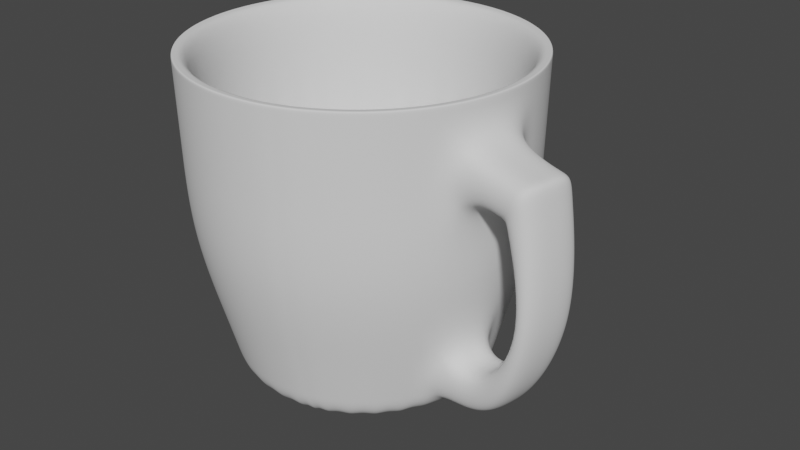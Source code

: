 # Source: mug.blend  (saved by Blender 2.93.21; exported with 4.5.12 LTS)
import bpy
from mathutils import Matrix  # noqa: F401  (used for matrix-valued properties, if any)

bpy.ops.wm.read_factory_settings(use_empty=True)
scene = bpy.context.scene
scene.name = 'Scene'

# ---- collections
col_collection = bpy.data.collections.new('Collection'); scene.collection.children.link(col_collection)

# ---- world
world_world = bpy.data.worlds.new('World'); scene.world = world_world
world_world.use_nodes = True; world_world.node_tree.nodes.clear()
_N = world_world.node_tree.nodes; _L = world_world.node_tree.links
n0 = _N.new('ShaderNodeOutputWorld'); n0.name = 'World Output'; n0.location = (300, 300)
n1 = _N.new('ShaderNodeBackground'); n1.name = 'Background'; n1.location = (10, 300)
n1.inputs[0].default_value = (0.05088, 0.05088, 0.05088, 1.0)
_L.new(n1.outputs[0], n0.inputs[0])
n0.is_active_output = True
world_world.color = (0.05088, 0.05088, 0.05088)
world_world.use_sun_shadow = False
world_world.sun_shadow_jitter_overblur = 0.0

# ---- meshes
me_cylinder = bpy.data.meshes.new('Cylinder')
me_cylinder.from_pydata([(-8.669e-09, 0.7091, -1.0), (0.0, 1.0, 1.0), (0.1383, 0.6955, -1.0), (0.1951, 0.9808, 1.0), (0.2714, 0.6552, -1.0), (0.3827, 0.9239, 1.0), (0.394, 0.5896, -1.0), (0.5556, 0.8315, 1.0), (0.5014, 0.5014, -1.0), (0.7071, 0.7071, 1.0), (0.5896, 0.394, -1.0), (0.8315, 0.5556, 1.0), (0.6552, 0.2714, -1.0), (0.9239, 0.3827, 1.0), (0.6955, 0.1383, -1.0), (0.9808, 0.1951, 1.0), (0.7091, -2.984e-08, -1.0), (1.0, -4.371e-08, 1.0), (0.6955, -0.1383, -1.0), (0.9808, -0.1951, 1.0), (0.6552, -0.2714, -1.0), (0.9239, -0.3827, 1.0), (0.5896, -0.394, -1.0), (0.8315, -0.5556, 1.0), (0.5014, -0.5014, -1.0), (0.7071, -0.7071, 1.0), (0.394, -0.5896, -1.0), (0.5556, -0.8315, 1.0), (0.2714, -0.6552, -1.0), (0.3827, -0.9239, 1.0), (0.1383, -0.6955, -1.0), (0.1951, -0.9808, 1.0), (-7.066e-08, -0.7091, -1.0), (-8.742e-08, -1.0, 1.0), (-0.1383, -0.6955, -1.0), (-0.1951, -0.9808, 1.0), (-0.2714, -0.6552, -1.0), (-0.3827, -0.9239, 1.0), (-0.394, -0.5896, -1.0), (-0.5556, -0.8315, 1.0), (-0.5014, -0.5014, -1.0), (-0.7071, -0.7071, 1.0), (-0.5896, -0.394, -1.0), (-0.8315, -0.5556, 1.0), (-0.6552, -0.2714, -1.0), (-0.9239, -0.3827, 1.0), (-0.6955, -0.1383, -1.0), (-0.9808, -0.1951, 1.0), (-0.7091, 9.617e-09, -1.0), (-1.0, 1.192e-08, 1.0), (-0.6955, 0.1383, -1.0), (-0.9808, 0.1951, 1.0), (-0.6552, 0.2714, -1.0), (-0.9239, 0.3827, 1.0), (-0.5896, 0.394, -1.0), (-0.8315, 0.5556, 1.0), (-0.5014, 0.5014, -1.0), (-0.7071, 0.7071, 1.0), (-0.394, 0.5896, -1.0), (-0.5556, 0.8315, 1.0), (-0.2714, 0.6552, -1.0), (-0.3827, 0.9239, 1.0), (-0.1383, 0.6955, -1.0), (-0.1951, 0.9808, 1.0), (-9.162e-09, 0.9754, -1.361e-07), (0.1903, 0.9567, -1.361e-07), (0.3733, 0.9012, -1.361e-07), (0.5419, 0.811, -1.361e-07), (0.6897, 0.6897, -1.361e-07), (0.811, 0.5419, -1.361e-07), (0.9012, 0.3733, -1.361e-07), (0.9567, 0.1903, -1.361e-07), (0.9754, -4.197e-08, -1.361e-07), (0.9567, -0.1903, -1.361e-07), (0.9012, -0.3733, -1.361e-07), (0.811, -0.5419, -1.361e-07), (0.6897, -0.6897, -1.361e-07), (0.5419, -0.811, -1.361e-07), (0.3733, -0.9012, -1.361e-07), (0.1903, -0.9567, -1.361e-07), (-9.443e-08, -0.9754, -1.361e-07), (-0.1903, -0.9567, -1.361e-07), (-0.3733, -0.9012, -1.361e-07), (-0.5419, -0.811, -1.361e-07), (-0.6897, -0.6897, -1.361e-07), (-0.811, -0.5419, -1.361e-07), (-0.9012, -0.3733, -1.361e-07), (-0.9567, -0.1903, -1.361e-07), (-0.9754, 1.229e-08, -1.361e-07), (-0.9567, 0.1903, -1.361e-07), (-0.9012, 0.3733, -1.361e-07), (-0.811, 0.5419, -1.361e-07), (-0.6897, 0.6897, -1.361e-07), (-0.5419, 0.811, -1.361e-07), (-0.3733, 0.9012, -1.361e-07), (-0.1903, 0.9567, -1.361e-07), (-4.581e-09, 0.9877, 0.5), (0.1927, 0.9687, 0.5), (0.378, 0.9125, 0.5), (0.5487, 0.8212, 0.5), (0.6984, 0.6984, 0.5), (0.8212, 0.5487, 0.5), (0.9125, 0.378, 0.5), (0.9687, 0.1927, 0.5), (0.9877, -4.284e-08, 0.5), (0.9687, -0.1927, 0.5), (0.9125, -0.378, 0.5), (0.8212, -0.5487, 0.5), (0.6984, -0.6984, 0.5), (0.5487, -0.8212, 0.5), (0.378, -0.9125, 0.5), (0.1927, -0.9687, 0.5), (-9.093e-08, -0.9877, 0.5), (-0.1927, -0.9687, 0.5), (-0.378, -0.9125, 0.5), (-0.5487, -0.8212, 0.5), (-0.6984, -0.6984, 0.5), (-0.8212, -0.5487, 0.5), (-0.9125, -0.378, 0.5), (-0.9687, -0.1927, 0.5), (-0.9877, 1.211e-08, 0.5), (-0.9687, 0.1927, 0.5), (-0.9125, 0.378, 0.5), (-0.8212, 0.5487, 0.5), (-0.6984, 0.6984, 0.5), (-0.5487, 0.8212, 0.5), (-0.378, 0.9125, 0.5), (-0.1927, 0.9687, 0.5), (0.1643, 0.8261, -0.5), (0.3223, 0.7782, -0.5), (0.4679, 0.7003, -0.5), (0.5956, 0.5956, -0.5), (0.7003, 0.4679, -0.5), (0.7782, 0.3223, -0.5), (0.8261, 0.1643, -0.5), (0.8423, -3.59e-08, -0.5), (0.8261, -0.1643, -0.5), (0.7782, -0.3223, -0.5), (0.7003, -0.4679, -0.5), (0.5956, -0.5956, -0.5), (0.4679, -0.7003, -0.5), (0.3223, -0.7782, -0.5), (0.1643, -0.8261, -0.5), (-8.255e-08, -0.8423, -0.5), (-0.1643, -0.8261, -0.5), (-0.3223, -0.7782, -0.5), (-0.4679, -0.7003, -0.5), (-0.5956, -0.5956, -0.5), (-0.7003, -0.4679, -0.5), (-0.7782, -0.3223, -0.5), (-0.8261, -0.1643, -0.5), (-0.8423, 1.096e-08, -0.5), (-0.8261, 0.1643, -0.5), (-0.7782, 0.3223, -0.5), (-0.7003, 0.4679, -0.5), (-0.5956, 0.5956, -0.5), (-0.4679, 0.7003, -0.5), (-0.3223, 0.7782, -0.5), (-0.1643, 0.8261, -0.5), (-8.915e-09, 0.8423, -0.5), (0.1951, 0.9808, 0.9865), (-6.425e-10, 1.0, 0.9865), (0.3827, 0.9239, 0.9865), (0.5556, 0.8315, 0.9865), (0.7071, 0.7071, 0.9865), (0.8315, 0.5556, 0.9865), (0.9239, 0.3827, 0.9865), (0.9808, 0.1951, 0.9865), (1.0, -4.371e-08, 0.9865), (0.9808, -0.1951, 0.9865), (0.9239, -0.3827, 0.9865), (0.8315, -0.5556, 0.9865), (0.7071, -0.7071, 0.9865), (0.5556, -0.8315, 0.9865), (0.3827, -0.9239, 0.9865), (0.1951, -0.9808, 0.9865), (-8.807e-08, -1.0, 0.9865), (-0.1951, -0.9808, 0.9865), (-0.3827, -0.9239, 0.9865), (-0.5556, -0.8315, 0.9865), (-0.7071, -0.7071, 0.9865), (-0.8315, -0.5556, 0.9865), (-0.9239, -0.3827, 0.9865), (-0.9808, -0.1951, 0.9865), (-1.0, 1.192e-08, 0.9865), (-0.9808, 0.1951, 0.9865), (-0.9239, 0.3827, 0.9865), (-0.8315, 0.5556, 0.9865), (-0.7071, 0.7071, 0.9865), (-0.5556, 0.8315, 0.9865), (-0.3827, 0.9239, 0.9865), (-0.1951, 0.9808, 0.9865), (0.1665, 0.8372, 0.9865), (-4.911e-09, 0.8536, 0.9865), (0.3267, 0.7886, 0.9865), (0.4742, 0.7097, 0.9865), (0.6036, 0.6036, 0.9865), (0.7097, 0.4742, 0.9865), (0.7886, 0.3267, 0.9865), (0.8372, 0.1665, 0.9865), (0.8536, -3.731e-08, 0.9865), (0.8372, -0.1665, 0.9865), (0.7886, -0.3267, 0.9865), (0.7097, -0.4742, 0.9865), (0.6036, -0.6036, 0.9865), (0.4742, -0.7097, 0.9865), (0.3267, -0.7886, 0.9865), (0.1665, -0.8372, 0.9865), (-7.954e-08, -0.8536, 0.9865), (-0.1665, -0.8372, 0.9865), (-0.3267, -0.7886, 0.9865), (-0.4742, -0.7097, 0.9865), (-0.6036, -0.6036, 0.9865), (-0.7097, -0.4742, 0.9865), (-0.7886, -0.3267, 0.9865), (-0.8372, -0.1665, 0.9865), (-0.8536, 1.018e-08, 0.9865), (-0.8372, 0.1665, 0.9865), (-0.7886, 0.3267, 0.9865), (-0.7097, 0.4742, 0.9865), (-0.6036, 0.6036, 0.9865), (-0.4742, 0.7097, 0.9865), (-0.3267, 0.7886, 0.9865), (-0.1665, 0.8372, 0.9865), (0.1665, 0.8372, -0.4334), (-9.563e-09, 0.8536, -0.4334), (0.3267, 0.7886, -0.4334), (0.4742, 0.7097, -0.4334), (0.6036, 0.6036, -0.4334), (0.7097, 0.4742, -0.4334), (0.7886, 0.3267, -0.4334), (0.8372, 0.1665, -0.4334), (0.8536, -3.731e-08, -0.4334), (0.8372, -0.1665, -0.4334), (0.7886, -0.3267, -0.4334), (0.7097, -0.4742, -0.4334), (0.6036, -0.6036, -0.4334), (0.4742, -0.7097, -0.4334), (0.3267, -0.7886, -0.4334), (0.1665, -0.8372, -0.4334), (-8.419e-08, -0.8536, -0.4334), (-0.1665, -0.8372, -0.4334), (-0.3267, -0.7886, -0.4334), (-0.4742, -0.7097, -0.4334), (-0.6036, -0.6036, -0.4334), (-0.7097, -0.4742, -0.4334), (-0.7886, -0.3267, -0.4334), (-0.8372, -0.1665, -0.4334), (-0.8536, 1.018e-08, -0.4334), (-0.8372, 0.1665, -0.4334), (-0.7886, 0.3267, -0.4334), (-0.7097, 0.4742, -0.4334), (-0.6036, 0.6036, -0.4334), (-0.4742, 0.7097, -0.4334), (-0.3267, 0.7886, -0.4334), (-0.1665, 0.8372, -0.4334), (0.2049, -0.6753, -1.0), (0.2889, -0.9523, 1.0), (0.2818, -0.9289, -1.361e-07), (0.2853, -0.9406, 0.5), (0.2433, -0.8021, -0.5), (0.2889, -0.9523, 0.9865), (0.2466, -0.8129, 0.9865), (0.2466, -0.8129, -0.4334), (-2.29e-09, 0.9939, 0.75), (0.1939, 0.9748, 0.75), (0.3803, 0.9182, 0.75), (0.5522, 0.8264, 0.75), (0.7028, 0.7028, 0.75), (0.8264, 0.5522, 0.75), (0.9182, 0.3803, 0.75), (0.9748, 0.1939, 0.75), (0.9939, -4.328e-08, 0.75), (0.9748, -0.1939, 0.75), (0.9182, -0.3803, 0.75), (0.8264, -0.5522, 0.75), (0.7028, -0.7028, 0.75), (0.5522, -0.8264, 0.75), (0.3803, -0.9182, 0.75), (0.1939, -0.9748, 0.75), (-8.918e-08, -0.9939, 0.75), (-0.1939, -0.9748, 0.75), (-0.3803, -0.9182, 0.75), (-0.5522, -0.8264, 0.75), (-0.7028, -0.7028, 0.75), (-0.8264, -0.5522, 0.75), (-0.9182, -0.3803, 0.75), (-0.9748, -0.1939, 0.75), (-0.9939, 1.202e-08, 0.75), (-0.9748, 0.1939, 0.75), (-0.9182, 0.3803, 0.75), (-0.8264, 0.5522, 0.75), (-0.7028, 0.7028, 0.75), (-0.5522, 0.8264, 0.75), (-0.3803, 0.9182, 0.75), (-0.1939, 0.9748, 0.75), (0.2871, -0.9465, 0.75), (0.1523, 0.7656, -0.7316), (0.2987, 0.7212, -0.7316), (0.4337, 0.6491, -0.7316), (0.552, 0.552, -0.7316), (0.6491, 0.4337, -0.7316), (0.7212, 0.2987, -0.7316), (0.7656, 0.1523, -0.7316), (0.7806, -3.309e-08, -0.7316), (0.7656, -0.1523, -0.7316), (0.7212, -0.2987, -0.7316), (0.6491, -0.4337, -0.7316), (0.552, -0.552, -0.7316), (0.4337, -0.6491, -0.7316), (0.2987, -0.7212, -0.7316), (0.1523, -0.7656, -0.7316), (-7.704e-08, -0.7806, -0.7316), (-0.1523, -0.7656, -0.7316), (-0.2987, -0.7212, -0.7316), (-0.4337, -0.6491, -0.7316), (-0.552, -0.552, -0.7316), (-0.6491, -0.4337, -0.7316), (-0.7212, -0.2987, -0.7316), (-0.7656, -0.1523, -0.7316), (-0.7806, 1.034e-08, -0.7316), (-0.7656, 0.1523, -0.7316), (-0.7212, 0.2987, -0.7316), (-0.6491, 0.4337, -0.7316), (-0.552, 0.552, -0.7316), (-0.4337, 0.6491, -0.7316), (-0.2987, 0.7212, -0.7316), (-0.1523, 0.7656, -0.7316), (-8.801e-09, 0.7806, -0.7316), (0.2255, -0.7434, -0.7316), (1.402, -0.08117, 0.6903), (1.268, -0.05337, 0.4617), (1.383, -0.2751, 0.6903), (1.249, -0.2461, 0.4617), (1.326, -0.4615, 0.6903), (1.193, -0.4313, 0.4617), (1.122, -0.05337, -0.5383), (1.106, -0.2177, -0.5383), (1.058, -0.3757, -0.5383), (1.189, -0.08117, -0.7912), (1.174, -0.2335, -0.7912), (1.129, -0.3799, -0.7912), (1.249, -0.2461, 0.4617), (1.268, -0.05337, 0.4617), (1.193, -0.4313, 0.4617), (1.326, -0.4615, 0.6903), (1.383, -0.2751, 0.6903), (1.402, -0.08117, 0.6903), (1.41, -0.06892, -0.09444), (1.392, -0.2476, -0.09444), (1.34, -0.4194, -0.09444), (1.443, -0.4368, -0.1035), (1.493, -0.2701, -0.1035), (1.511, -0.09672, -0.1035)], [], [(264, 1, 3, 265), (265, 3, 5, 266), (266, 5, 7, 267), (267, 7, 9, 268), (268, 9, 11, 269), (269, 11, 13, 270), (270, 13, 15, 271), (271, 15, 17, 272), (272, 17, 19, 273), (273, 19, 21, 274), (274, 21, 23, 275), (275, 23, 25, 276), (276, 25, 27, 277), (277, 27, 29, 278), (296, 257, 31, 279), (279, 31, 33, 280), (280, 33, 35, 281), (281, 35, 37, 282), (282, 37, 39, 283), (283, 39, 41, 284), (284, 41, 43, 285), (285, 43, 45, 286), (286, 45, 47, 287), (287, 47, 49, 288), (288, 49, 51, 289), (289, 51, 53, 290), (290, 53, 55, 291), (291, 55, 57, 292), (292, 57, 59, 293), (293, 59, 61, 294), (57, 55, 187, 188), (294, 61, 63, 295), (295, 63, 1, 264), (0, 2, 4, 6, 8, 10, 12, 14, 16, 18, 20, 22, 24, 26, 28, 256, 30, 32, 34, 36, 38, 40, 42, 44, 46, 48, 50, 52, 54, 56, 58, 60, 62), (158, 95, 64, 159), (157, 94, 95, 158), (156, 93, 94, 157), (155, 92, 93, 156), (154, 91, 92, 155), (153, 90, 91, 154), (152, 89, 90, 153), (151, 88, 89, 152), (150, 87, 88, 151), (149, 86, 87, 150), (148, 85, 86, 149), (147, 84, 85, 148), (146, 83, 84, 147), (145, 82, 83, 146), (144, 81, 82, 145), (143, 80, 81, 144), (142, 79, 80, 143), (260, 258, 79, 142), (140, 77, 78, 141), (139, 76, 77, 140), (138, 75, 76, 139), (137, 74, 75, 138), (136, 73, 74, 137), (135, 72, 73, 136), (134, 71, 72, 135), (133, 70, 71, 134), (132, 69, 70, 133), (131, 68, 69, 132), (130, 67, 68, 131), (129, 66, 67, 130), (128, 65, 66, 129), (159, 64, 65, 128), (95, 127, 96, 64), (94, 126, 127, 95), (93, 125, 126, 94), (92, 124, 125, 93), (91, 123, 124, 92), (90, 122, 123, 91), (89, 121, 122, 90), (88, 120, 121, 89), (87, 119, 120, 88), (86, 118, 119, 87), (85, 117, 118, 86), (84, 116, 117, 85), (83, 115, 116, 84), (82, 114, 115, 83), (81, 113, 114, 82), (80, 112, 113, 81), (79, 111, 112, 80), (258, 259, 111, 79), (77, 109, 110, 78), (76, 108, 109, 77), (75, 107, 108, 76), (74, 106, 107, 75), (73, 105, 106, 74), (72, 104, 105, 73), (71, 103, 104, 72), (70, 102, 103, 71), (69, 101, 102, 70), (68, 100, 101, 69), (67, 99, 100, 68), (66, 98, 99, 67), (65, 97, 98, 66), (64, 96, 97, 65), (328, 159, 128, 297), (297, 128, 129, 298), (298, 129, 130, 299), (299, 130, 131, 300), (300, 131, 132, 301), (301, 132, 133, 302), (302, 133, 134, 303), (303, 134, 135, 304), (272, 273, 332, 330), (105, 104, 331, 333), (306, 137, 138, 307), (307, 138, 139, 308), (308, 139, 140, 309), (309, 140, 141, 310), (329, 260, 142, 311), (311, 142, 143, 312), (312, 143, 144, 313), (313, 144, 145, 314), (314, 145, 146, 315), (315, 146, 147, 316), (316, 147, 148, 317), (317, 148, 149, 318), (318, 149, 150, 319), (319, 150, 151, 320), (320, 151, 152, 321), (321, 152, 153, 322), (322, 153, 154, 323), (323, 154, 155, 324), (324, 155, 156, 325), (325, 156, 157, 326), (326, 157, 158, 327), (327, 158, 159, 328), (184, 183, 215, 216), (13, 11, 165, 166), (257, 29, 174, 261), (49, 47, 183, 184), (5, 3, 160, 162), (23, 21, 170, 171), (41, 39, 179, 180), (59, 57, 188, 189), (15, 13, 166, 167), (33, 31, 175, 176), (51, 49, 184, 185), (7, 5, 162, 163), (25, 23, 171, 172), (43, 41, 180, 181), (61, 59, 189, 190), (17, 15, 167, 168), (35, 33, 176, 177), (53, 51, 185, 186), (9, 7, 163, 164), (27, 25, 172, 173), (45, 43, 181, 182), (63, 61, 190, 191), (19, 17, 168, 169), (37, 35, 177, 178), (55, 53, 186, 187), (11, 9, 164, 165), (29, 27, 173, 174), (47, 45, 182, 183), (3, 1, 161, 160), (1, 63, 191, 161), (21, 19, 169, 170), (39, 37, 178, 179), (210, 209, 241, 242), (171, 170, 202, 203), (185, 184, 216, 217), (172, 171, 203, 204), (186, 185, 217, 218), (173, 172, 204, 205), (187, 186, 218, 219), (174, 173, 205, 206), (160, 161, 193, 192), (188, 187, 219, 220), (261, 174, 206, 262), (162, 160, 192, 194), (189, 188, 220, 221), (176, 175, 207, 208), (163, 162, 194, 195), (190, 189, 221, 222), (177, 176, 208, 209), (164, 163, 195, 196), (191, 190, 222, 223), (178, 177, 209, 210), (165, 164, 196, 197), (161, 191, 223, 193), (179, 178, 210, 211), (166, 165, 197, 198), (180, 179, 211, 212), (167, 166, 198, 199), (181, 180, 212, 213), (168, 167, 199, 200), (182, 181, 213, 214), (169, 168, 200, 201), (183, 182, 214, 215), (170, 169, 201, 202), (224, 225, 255, 254, 253, 252, 251, 250, 249, 248, 247, 246, 245, 244, 243, 242, 241, 240, 239, 263, 238, 237, 236, 235, 234, 233, 232, 231, 230, 229, 228, 227, 226), (197, 196, 228, 229), (193, 223, 255, 225), (211, 210, 242, 243), (198, 197, 229, 230), (212, 211, 243, 244), (199, 198, 230, 231), (213, 212, 244, 245), (200, 199, 231, 232), (214, 213, 245, 246), (201, 200, 232, 233), (215, 214, 246, 247), (202, 201, 233, 234), (216, 215, 247, 248), (203, 202, 234, 235), (217, 216, 248, 249), (204, 203, 235, 236), (218, 217, 249, 250), (205, 204, 236, 237), (219, 218, 250, 251), (206, 205, 237, 238), (192, 193, 225, 224), (220, 219, 251, 252), (262, 206, 238, 263), (194, 192, 224, 226), (221, 220, 252, 253), (208, 207, 239, 240), (195, 194, 226, 227), (222, 221, 253, 254), (209, 208, 240, 241), (196, 195, 227, 228), (223, 222, 254, 255), (207, 262, 263, 239), (175, 261, 262, 207), (31, 257, 261, 175), (310, 141, 260, 329), (78, 110, 259, 258), (141, 78, 258, 260), (278, 29, 257, 296), (110, 278, 296, 259), (127, 295, 264, 96), (126, 294, 295, 127), (125, 293, 294, 126), (124, 292, 293, 125), (123, 291, 292, 124), (122, 290, 291, 123), (121, 289, 290, 122), (120, 288, 289, 121), (119, 287, 288, 120), (118, 286, 287, 119), (117, 285, 286, 118), (116, 284, 285, 117), (115, 283, 284, 116), (114, 282, 283, 115), (113, 281, 282, 114), (112, 280, 281, 113), (111, 279, 280, 112), (259, 296, 279, 111), (109, 277, 278, 110), (108, 276, 277, 109), (107, 275, 276, 108), (106, 274, 275, 107), (304, 135, 336, 339), (273, 274, 334, 332), (103, 271, 272, 104), (102, 270, 271, 103), (101, 269, 270, 102), (100, 268, 269, 101), (99, 267, 268, 100), (98, 266, 267, 99), (97, 265, 266, 98), (96, 264, 265, 97), (28, 310, 329, 256), (62, 327, 328, 0), (60, 326, 327, 62), (58, 325, 326, 60), (56, 324, 325, 58), (54, 323, 324, 56), (52, 322, 323, 54), (50, 321, 322, 52), (48, 320, 321, 50), (46, 319, 320, 48), (44, 318, 319, 46), (42, 317, 318, 44), (40, 316, 317, 42), (38, 315, 316, 40), (36, 314, 315, 38), (34, 313, 314, 36), (32, 312, 313, 34), (30, 311, 312, 32), (256, 329, 311, 30), (26, 309, 310, 28), (24, 308, 309, 26), (22, 307, 308, 24), (20, 306, 307, 22), (18, 305, 306, 20), (16, 304, 305, 18), (14, 303, 304, 16), (12, 302, 303, 14), (10, 301, 302, 12), (8, 300, 301, 10), (6, 299, 300, 8), (4, 298, 299, 6), (2, 297, 298, 4), (0, 328, 297, 2), (345, 346, 332, 334), (344, 345, 334, 335), (342, 344, 335, 333), (343, 342, 333, 331), (104, 272, 330, 331), (306, 305, 340, 341), (137, 306, 341, 338), (135, 136, 337, 336), (305, 304, 339, 340), (136, 137, 338, 337), (106, 105, 333, 335), (274, 106, 335, 334), (346, 347, 330, 332), (347, 343, 331, 330), (353, 348, 343, 347), (352, 353, 347, 346), (348, 349, 342, 343), (349, 350, 344, 342), (350, 351, 345, 344), (351, 352, 346, 345), (341, 340, 352, 351), (338, 341, 351, 350), (337, 338, 350, 349), (336, 337, 349, 348), (340, 339, 353, 352), (339, 336, 348, 353)])
me_cylinder.polygons.foreach_set('use_smooth', [True] * 325)
_uv = me_cylinder.uv_layers.new(name='UVMap')
_uv.uv.foreach_set('vector', [1.001, 0.9386, 1.0, 1.0, 0.9688, 1.0, 0.9688, 0.9386, 0.9688, 0.9386, 0.9688, 1.0, 0.9375, 1.0, 0.9375, 0.9386, 0.9375, 0.9386, 0.9375, 1.0, 0.9062, 1.0, 0.9062, 0.9386, 0.9062, 0.9386, 0.9062, 1.0, 0.875, 1.0, 0.875, 0.9386, 0.875, 0.9386, 0.875, 1.0, 0.8438, 1.0, 0.8438, 0.9386, 0.8438, 0.9386, 0.8438, 1.0, 0.8125, 1.0, 0.8125, 0.9386, 0.8125, 0.9386, 0.8125, 1.0, 0.7812, 1.0, 0.7812, 0.9386, 0.7812, 0.9386, 0.7812, 1.0, 0.75, 1.0, 0.75, 0.9386, 0.75, 0.9386, 0.75, 1.0, 0.7188, 1.0, 0.7188, 0.9386, 0.7188, 0.9386, 0.7188, 1.0, 0.6875, 1.0, 0.6875, 0.9386, 0.6875, 0.9386, 0.6875, 1.0, 0.6562, 1.0, 0.6562, 0.9386, 0.6562, 0.9386, 0.6562, 1.0, 0.625, 1.0, 0.625, 0.9386, 0.625, 0.9386, 0.625, 1.0, 0.5938, 1.0, 0.5938, 0.9386, 0.5938, 0.9386, 0.5938, 1.0, 0.5625, 1.0, 0.5625, 0.9386, 0.5469, 0.9386, 0.5469, 1.0, 0.5312, 1.0, 0.5312, 0.9386, 0.5312, 0.9386, 0.5312, 1.0, 0.5, 1.0, 0.5, 0.9386, 0.5, 0.9386, 0.5, 1.0, 0.4688, 1.0, 0.4688, 0.9386, 0.4688, 0.9386, 0.4688, 1.0, 0.4375, 1.0, 0.4375, 0.9386, 0.4375, 0.9386, 0.4375, 1.0, 0.4062, 1.0, 0.4062, 0.9386, 0.4062, 0.9386, 0.4062, 1.0, 0.375, 1.0, 0.375, 0.9386, 0.375, 0.9386, 0.375, 1.0, 0.3438, 1.0, 0.3437, 0.9386, 0.3437, 0.9386, 0.3438, 1.0, 0.3125, 1.0, 0.3125, 0.9386, 0.3125, 0.9386, 0.3125, 1.0, 0.2812, 1.0, 0.2812, 0.9386, 0.2812, 0.9386, 0.2812, 1.0, 0.25, 1.0, 0.25, 0.9386, 0.25, 0.9386, 0.25, 1.0, 0.2188, 1.0, 0.2187, 0.9386, 0.2187, 0.9386, 0.2188, 1.0, 0.1875, 1.0, 0.1875, 0.9386, 0.1875, 0.9386, 0.1875, 1.0, 0.1562, 1.0, 0.1563, 0.9386, 0.1563, 0.9386, 0.1562, 1.0, 0.125, 1.0, 0.125, 0.9386, 0.125, 0.9386, 0.125, 1.0, 0.09375, 1.0, 0.09375, 0.9386, 0.09375, 0.9386, 0.09375, 1.0, 0.0625, 1.0, 0.0625, 0.9386, 0.125, 1.0, 0.1562, 1.0, 0.1562, 1.0, 0.125, 1.0, 0.0625, 0.9386, 0.0625, 1.0, 0.03125, 1.0, 0.03125, 0.9386, 0.03125, 0.9386, 0.03125, 1.0, 0.0, 1.0, -0.0005307, 0.9386, 0.75, 0.49, 0.7968, 0.4854, 0.8418, 0.4717, 0.8833, 0.4496, 0.9197, 0.4197, 0.9496, 0.3833, 0.9717, 0.3418, 0.9854, 0.2968, 0.99, 0.25, 0.9854, 0.2032, 0.9717, 0.1582, 0.9496, 0.1167, 0.9197, 0.08029, 0.8833, 0.05045, 0.8418, 0.02827, 0.8193, 0.02144, 0.7968, 0.01461, 0.75, 0.01, 0.7032, 0.01461, 0.6582, 0.02827, 0.6167, 0.05045, 0.5803, 0.08029, 0.5504, 0.1167, 0.5283, 0.1582, 0.5146, 0.2032, 0.51, 0.25, 0.5146, 0.2968, 0.5283, 0.3418, 0.5504, 0.3833, 0.5803, 0.4197, 0.6167, 0.4496, 0.6582, 0.4717, 0.7032, 0.4854, 0.03125, 0.6271, 0.03125, 0.7543, -0.002123, 0.7543, -0.001061, 0.6271, 0.0625, 0.6271, 0.0625, 0.7543, 0.03125, 0.7543, 0.03125, 0.6271, 0.09375, 0.6271, 0.09375, 0.7543, 0.0625, 0.7543, 0.0625, 0.6271, 0.125, 0.6271, 0.125, 0.7543, 0.09375, 0.7543, 0.09375, 0.6271, 0.1563, 0.6271, 0.1563, 0.7543, 0.125, 0.7543, 0.125, 0.6271, 0.1875, 0.6271, 0.1875, 0.7543, 0.1563, 0.7543, 0.1563, 0.6271, 0.2188, 0.6271, 0.2188, 0.7543, 0.1875, 0.7543, 0.1875, 0.6271, 0.25, 0.6271, 0.25, 0.7543, 0.2188, 0.7543, 0.2188, 0.6271, 0.2812, 0.6271, 0.2812, 0.7543, 0.25, 0.7543, 0.25, 0.6271, 0.3125, 0.6271, 0.3125, 0.7543, 0.2812, 0.7543, 0.2812, 0.6271, 0.3438, 0.6271, 0.3438, 0.7543, 0.3125, 0.7543, 0.3125, 0.6271, 0.375, 0.6271, 0.375, 0.7543, 0.3438, 0.7543, 0.3438, 0.6271, 0.4062, 0.6271, 0.4062, 0.7543, 0.375, 0.7543, 0.375, 0.6271, 0.4375, 0.6271, 0.4375, 0.7543, 0.4062, 0.7543, 0.4062, 0.6271, 0.4688, 0.6271, 0.4687, 0.7543, 0.4375, 0.7543, 0.4375, 0.6271, 0.5, 0.6271, 0.5, 0.7543, 0.4687, 0.7543, 0.4688, 0.6271, 0.5312, 0.6271, 0.5312, 0.7543, 0.5, 0.7543, 0.5, 0.6271, 0.5469, 0.6271, 0.5469, 0.7543, 0.5312, 0.7543, 0.5312, 0.6271, 0.5938, 0.6271, 0.5938, 0.7543, 0.5625, 0.7543, 0.5625, 0.6271, 0.625, 0.6271, 0.625, 0.7543, 0.5938, 0.7543, 0.5938, 0.6271, 0.6562, 0.6271, 0.6562, 0.7543, 0.625, 0.7543, 0.625, 0.6271, 0.6875, 0.6271, 0.6875, 0.7543, 0.6562, 0.7543, 0.6562, 0.6271, 0.7188, 0.6271, 0.7188, 0.7543, 0.6875, 0.7543, 0.6875, 0.6271, 0.75, 0.6271, 0.75, 0.7543, 0.7188, 0.7543, 0.7188, 0.6271, 0.7812, 0.6271, 0.7812, 0.7543, 0.75, 0.7543, 0.75, 0.6271, 0.8125, 0.6271, 0.8125, 0.7543, 0.7812, 0.7543, 0.7812, 0.6271, 0.8438, 0.6271, 0.8438, 0.7543, 0.8125, 0.7543, 0.8125, 0.6271, 0.875, 0.6271, 0.875, 0.7543, 0.8438, 0.7543, 0.8438, 0.6271, 0.9062, 0.6271, 0.9062, 0.7543, 0.875, 0.7543, 0.875, 0.6271, 0.9375, 0.6271, 0.9375, 0.7543, 0.9062, 0.7543, 0.9062, 0.6271, 0.9688, 0.6271, 0.9688, 0.7543, 0.9375, 0.7543, 0.9375, 0.6271, 1.001, 0.6271, 1.002, 0.7543, 0.9688, 0.7543, 0.9688, 0.6271, 0.03125, 0.7543, 0.03125, 0.8771, -0.001061, 0.8771, -0.002123, 0.7543, 0.0625, 0.7543, 0.0625, 0.8771, 0.03125, 0.8771, 0.03125, 0.7543, 0.09375, 0.7543, 0.09375, 0.8771, 0.0625, 0.8771, 0.0625, 0.7543, 0.125, 0.7543, 0.125, 0.8771, 0.09375, 0.8771, 0.09375, 0.7543, 0.1563, 0.7543, 0.1562, 0.8771, 0.125, 0.8771, 0.125, 0.7543, 0.1875, 0.7543, 0.1875, 0.8771, 0.1562, 0.8771, 0.1563, 0.7543, 0.2188, 0.7543, 0.2188, 0.8771, 0.1875, 0.8771, 0.1875, 0.7543, 0.25, 0.7543, 0.25, 0.8771, 0.2188, 0.8771, 0.2188, 0.7543, 0.2812, 0.7543, 0.2812, 0.8771, 0.25, 0.8771, 0.25, 0.7543, 0.3125, 0.7543, 0.3125, 0.8771, 0.2812, 0.8771, 0.2812, 0.7543, 0.3438, 0.7543, 0.3437, 0.8771, 0.3125, 0.8771, 0.3125, 0.7543, 0.375, 0.7543, 0.375, 0.8771, 0.3437, 0.8771, 0.3438, 0.7543, 0.4062, 0.7543, 0.4062, 0.8771, 0.375, 0.8771, 0.375, 0.7543, 0.4375, 0.7543, 0.4375, 0.8771, 0.4062, 0.8771, 0.4062, 0.7543, 0.4687, 0.7543, 0.4688, 0.8771, 0.4375, 0.8771, 0.4375, 0.7543, 0.5, 0.7543, 0.5, 0.8771, 0.4688, 0.8771, 0.4687, 0.7543, 0.5312, 0.7543, 0.5312, 0.8771, 0.5, 0.8771, 0.5, 0.7543, 0.5469, 0.7543, 0.5469, 0.8771, 0.5312, 0.8771, 0.5312, 0.7543, 0.5938, 0.7543, 0.5938, 0.8771, 0.5625, 0.8771, 0.5625, 0.7543, 0.625, 0.7543, 0.625, 0.8771, 0.5938, 0.8771, 0.5938, 0.7543, 0.6562, 0.7543, 0.6562, 0.8771, 0.625, 0.8771, 0.625, 0.7543, 0.6875, 0.7543, 0.6875, 0.8771, 0.6562, 0.8771, 0.6562, 0.7543, 0.7188, 0.7543, 0.7188, 0.8771, 0.6875, 0.8771, 0.6875, 0.7543, 0.75, 0.7543, 0.75, 0.8771, 0.7188, 0.8771, 0.7188, 0.7543, 0.7812, 0.7543, 0.7812, 0.8771, 0.75, 0.8771, 0.75, 0.7543, 0.8125, 0.7543, 0.8125, 0.8771, 0.7812, 0.8771, 0.7812, 0.7543, 0.8438, 0.7543, 0.8437, 0.8771, 0.8125, 0.8771, 0.8125, 0.7543, 0.875, 0.7543, 0.875, 0.8771, 0.8437, 0.8771, 0.8438, 0.7543, 0.9062, 0.7543, 0.9062, 0.8771, 0.875, 0.8771, 0.875, 0.7543, 0.9375, 0.7543, 0.9375, 0.8771, 0.9062, 0.8771, 0.9062, 0.7543, 0.9688, 0.7543, 0.9687, 0.8771, 0.9375, 0.8771, 0.9375, 0.7543, 1.002, 0.7543, 1.001, 0.8771, 0.9687, 0.8771, 0.9688, 0.7543, 1.001, 0.5683, 1.001, 0.6271, 0.9688, 0.6271, 0.9688, 0.5683, 0.9688, 0.5683, 0.9688, 0.6271, 0.9375, 0.6271, 0.9375, 0.5683, 0.9375, 0.5683, 0.9375, 0.6271, 0.9062, 0.6271, 0.9063, 0.5683, 0.9063, 0.5683, 0.9062, 0.6271, 0.875, 0.6271, 0.875, 0.5683, 0.875, 0.5683, 0.875, 0.6271, 0.8438, 0.6271, 0.8437, 0.5683, 0.8437, 0.5683, 0.8438, 0.6271, 0.8125, 0.6271, 0.8125, 0.5683, 0.8125, 0.5683, 0.8125, 0.6271, 0.7812, 0.6271, 0.7812, 0.5683, 0.7812, 0.5683, 0.7812, 0.6271, 0.75, 0.6271, 0.75, 0.5683, 0.75, 0.9386, 0.7188, 0.9386, 0.7188, 0.9386, 0.75, 0.9386, 0.7188, 0.8771, 0.75, 0.8771, 0.75, 0.8771, 0.7188, 0.8771, 0.6875, 0.5683, 0.6875, 0.6271, 0.6562, 0.6271, 0.6562, 0.5683, 0.6562, 0.5683, 0.6562, 0.6271, 0.625, 0.6271, 0.625, 0.5683, 0.625, 0.5683, 0.625, 0.6271, 0.5938, 0.6271, 0.5938, 0.5683, 0.5938, 0.5683, 0.5938, 0.6271, 0.5625, 0.6271, 0.5625, 0.5683, 0.5469, 0.5683, 0.5469, 0.6271, 0.5312, 0.6271, 0.5312, 0.5683, 0.5312, 0.5683, 0.5312, 0.6271, 0.5, 0.6271, 0.5, 0.5683, 0.5, 0.5683, 0.5, 0.6271, 0.4688, 0.6271, 0.4688, 0.5683, 0.4688, 0.5683, 0.4688, 0.6271, 0.4375, 0.6271, 0.4375, 0.5683, 0.4375, 0.5683, 0.4375, 0.6271, 0.4062, 0.6271, 0.4062, 0.5683, 0.4062, 0.5683, 0.4062, 0.6271, 0.375, 0.6271, 0.375, 0.5683, 0.375, 0.5683, 0.375, 0.6271, 0.3438, 0.6271, 0.3438, 0.5683, 0.3438, 0.5683, 0.3438, 0.6271, 0.3125, 0.6271, 0.3125, 0.5683, 0.3125, 0.5683, 0.3125, 0.6271, 0.2812, 0.6271, 0.2813, 0.5683, 0.2813, 0.5683, 0.2812, 0.6271, 0.25, 0.6271, 0.25, 0.5683, 0.25, 0.5683, 0.25, 0.6271, 0.2188, 0.6271, 0.2188, 0.5683, 0.2188, 0.5683, 0.2188, 0.6271, 0.1875, 0.6271, 0.1875, 0.5683, 0.1875, 0.5683, 0.1875, 0.6271, 0.1563, 0.6271, 0.1562, 0.5683, 0.1562, 0.5683, 0.1563, 0.6271, 0.125, 0.6271, 0.125, 0.5683, 0.125, 0.5683, 0.125, 0.6271, 0.09375, 0.6271, 0.09375, 0.5683, 0.09375, 0.5683, 0.09375, 0.6271, 0.0625, 0.6271, 0.0625, 0.5683, 0.0625, 0.5683, 0.0625, 0.6271, 0.03125, 0.6271, 0.03125, 0.5683, 0.03125, 0.5683, 0.03125, 0.6271, -0.001061, 0.6271, -0.0005698, 0.5683, 0.25, 1.0, 0.2812, 1.0, 0.2812, 1.0, 0.25, 1.0, 0.8125, 1.0, 0.8438, 1.0, 0.8438, 1.0, 0.8125, 1.0, 0.5469, 1.0, 0.5625, 1.0, 0.5625, 1.0, 0.5469, 1.0, 0.25, 1.0, 0.2812, 1.0, 0.2812, 1.0, 0.25, 1.0, 0.9375, 1.0, 0.9688, 1.0, 0.9688, 1.0, 0.9375, 1.0, 0.6562, 1.0, 0.6875, 1.0, 0.6875, 1.0, 0.6562, 1.0, 0.375, 1.0, 0.4062, 1.0, 0.4062, 1.0, 0.375, 1.0, 0.09375, 1.0, 0.125, 1.0, 0.125, 1.0, 0.09375, 1.0, 0.7812, 1.0, 0.8125, 1.0, 0.8125, 1.0, 0.7812, 1.0, 0.5, 1.0, 0.5312, 1.0, 0.5312, 1.0, 0.5, 1.0, 0.2188, 1.0, 0.25, 1.0, 0.25, 1.0, 0.2188, 1.0, 0.9062, 1.0, 0.9375, 1.0, 0.9375, 1.0, 0.9062, 1.0, 0.625, 1.0, 0.6562, 1.0, 0.6562, 1.0, 0.625, 1.0, 0.3438, 1.0, 0.375, 1.0, 0.375, 1.0, 0.3438, 1.0, 0.0625, 1.0, 0.09375, 1.0, 0.09375, 1.0, 0.0625, 1.0, 0.75, 1.0, 0.7812, 1.0, 0.7812, 1.0, 0.75, 1.0, 0.4688, 1.0, 0.5, 1.0, 0.5, 1.0, 0.4688, 1.0, 0.1875, 1.0, 0.2188, 1.0, 0.2188, 1.0, 0.1875, 1.0, 0.875, 1.0, 0.9062, 1.0, 0.9062, 1.0, 0.875, 1.0, 0.5938, 1.0, 0.625, 1.0, 0.625, 1.0, 0.5938, 1.0, 0.3125, 1.0, 0.3438, 1.0, 0.3438, 1.0, 0.3125, 1.0, 0.03125, 1.0, 0.0625, 1.0, 0.0625, 1.0, 0.03125, 1.0, 0.7188, 1.0, 0.75, 1.0, 0.75, 1.0, 0.7188, 1.0, 0.4375, 1.0, 0.4688, 1.0, 0.4688, 1.0, 0.4375, 1.0, 0.1562, 1.0, 0.1875, 1.0, 0.1875, 1.0, 0.1562, 1.0, 0.8438, 1.0, 0.875, 1.0, 0.875, 1.0, 0.8438, 1.0, 0.5625, 1.0, 0.5938, 1.0, 0.5938, 1.0, 0.5625, 1.0, 0.2812, 1.0, 0.3125, 1.0, 0.3125, 1.0, 0.2812, 1.0, 0.9688, 1.0, 1.0, 1.0, 1.0, 1.0, 0.9688, 1.0, 0.0, 1.0, 0.03125, 1.0, 0.03125, 1.0, 0.0, 1.0, 0.6875, 1.0, 0.7188, 1.0, 0.7188, 1.0, 0.6875, 1.0, 0.4062, 1.0, 0.4375, 1.0, 0.4375, 1.0, 0.4062, 1.0, 0.4375, 1.0, 0.4688, 1.0, 0.4688, 1.0, 0.4375, 1.0, 0.6562, 1.0, 0.6875, 1.0, 0.6875, 1.0, 0.6562, 1.0, 0.2188, 1.0, 0.25, 1.0, 0.25, 1.0, 0.2188, 1.0, 0.625, 1.0, 0.6562, 1.0, 0.6562, 1.0, 0.625, 1.0, 0.1875, 1.0, 0.2188, 1.0, 0.2188, 1.0, 0.1875, 1.0, 0.5938, 1.0, 0.625, 1.0, 0.625, 1.0, 0.5938, 1.0, 0.1562, 1.0, 0.1875, 1.0, 0.1875, 1.0, 0.1562, 1.0, 0.5625, 1.0, 0.5938, 1.0, 0.5938, 1.0, 0.5625, 1.0, 0.9688, 1.0, 1.0, 1.0, 1.0, 1.0, 0.9688, 1.0, 0.125, 1.0, 0.1562, 1.0, 0.1562, 1.0, 0.125, 1.0, 0.5469, 1.0, 0.5625, 1.0, 0.5625, 1.0, 0.5469, 1.0, 0.9375, 1.0, 0.9688, 1.0, 0.9688, 1.0, 0.9375, 1.0, 0.09375, 1.0, 0.125, 1.0, 0.125, 1.0, 0.09375, 1.0, 0.5, 1.0, 0.5312, 1.0, 0.5312, 1.0, 0.5, 1.0, 0.9062, 1.0, 0.9375, 1.0, 0.9375, 1.0, 0.9062, 1.0, 0.0625, 1.0, 0.09375, 1.0, 0.09375, 1.0, 0.0625, 1.0, 0.4688, 1.0, 0.5, 1.0, 0.5, 1.0, 0.4688, 1.0, 0.875, 1.0, 0.9062, 1.0, 0.9062, 1.0, 0.875, 1.0, 0.03125, 1.0, 0.0625, 1.0, 0.0625, 1.0, 0.03125, 1.0, 0.4375, 1.0, 0.4688, 1.0, 0.4688, 1.0, 0.4375, 1.0, 0.8438, 1.0, 0.875, 1.0, 0.875, 1.0, 0.8438, 1.0, 0.0, 1.0, 0.03125, 1.0, 0.03125, 1.0, 0.0, 1.0, 0.4062, 1.0, 0.4375, 1.0, 0.4375, 1.0, 0.4062, 1.0, 0.8125, 1.0, 0.8438, 1.0, 0.8438, 1.0, 0.8125, 1.0, 0.375, 1.0, 0.4062, 1.0, 0.4062, 1.0, 0.375, 1.0, 0.7812, 1.0, 0.8125, 1.0, 0.8125, 1.0, 0.7812, 1.0, 0.3438, 1.0, 0.375, 1.0, 0.375, 1.0, 0.3438, 1.0, 0.75, 1.0, 0.7812, 1.0, 0.7812, 1.0, 0.75, 1.0, 0.3125, 1.0, 0.3438, 1.0, 0.3438, 1.0, 0.3125, 1.0, 0.7188, 1.0, 0.75, 1.0, 0.75, 1.0, 0.7188, 1.0, 0.2812, 1.0, 0.3125, 1.0, 0.3125, 1.0, 0.2812, 1.0, 0.6875, 1.0, 0.7188, 1.0, 0.7188, 1.0, 0.6875, 1.0, 0.2968, 0.4854, 0.25, 0.49, 0.2032, 0.4854, 0.1582, 0.4717, 0.1167, 0.4496, 0.08029, 0.4197, 0.05045, 0.3833, 0.02827, 0.3418, 0.01461, 0.2968, 0.01, 0.25, 0.01461, 0.2032, 0.02827, 0.1582, 0.05045, 0.1167, 0.08029, 0.08029, 0.1167, 0.05045, 0.1582, 0.02827, 0.2032, 0.01461, 0.25, 0.01, 0.2968, 0.01461, 0.3193, 0.02144, 0.3418, 0.02827, 0.3833, 0.05045, 0.4197, 0.08029, 0.4496, 0.1167, 0.4717, 0.1582, 0.4854, 0.2032, 0.49, 0.25, 0.4854, 0.2968, 0.4717, 0.3418, 0.4496, 0.3833, 0.4197, 0.4197, 0.3833, 0.4496, 0.3418, 0.4717, 0.8438, 1.0, 0.875, 1.0, 0.875, 1.0, 0.8438, 1.0, 0.0, 1.0, 0.03125, 1.0, 0.03125, 1.0, 0.0, 1.0, 0.4062, 1.0, 0.4375, 1.0, 0.4375, 1.0, 0.4062, 1.0, 0.8125, 1.0, 0.8438, 1.0, 0.8438, 1.0, 0.8125, 1.0, 0.375, 1.0, 0.4062, 1.0, 0.4062, 1.0, 0.375, 1.0, 0.7812, 1.0, 0.8125, 1.0, 0.8125, 1.0, 0.7812, 1.0, 0.3438, 1.0, 0.375, 1.0, 0.375, 1.0, 0.3438, 1.0, 0.75, 1.0, 0.7812, 1.0, 0.7812, 1.0, 0.75, 1.0, 0.3125, 1.0, 0.3438, 1.0, 0.3438, 1.0, 0.3125, 1.0, 0.7188, 1.0, 0.75, 1.0, 0.75, 1.0, 0.7188, 1.0, 0.2812, 1.0, 0.3125, 1.0, 0.3125, 1.0, 0.2812, 1.0, 0.6875, 1.0, 0.7188, 1.0, 0.7188, 1.0, 0.6875, 1.0, 0.25, 1.0, 0.2812, 1.0, 0.2812, 1.0, 0.25, 1.0, 0.6562, 1.0, 0.6875, 1.0, 0.6875, 1.0, 0.6562, 1.0, 0.2188, 1.0, 0.25, 1.0, 0.25, 1.0, 0.2188, 1.0, 0.625, 1.0, 0.6562, 1.0, 0.6562, 1.0, 0.625, 1.0, 0.1875, 1.0, 0.2188, 1.0, 0.2188, 1.0, 0.1875, 1.0, 0.5938, 1.0, 0.625, 1.0, 0.625, 1.0, 0.5938, 1.0, 0.1562, 1.0, 0.1875, 1.0, 0.1875, 1.0, 0.1562, 1.0, 0.5625, 1.0, 0.5938, 1.0, 0.5938, 1.0, 0.5625, 1.0, 0.9688, 1.0, 1.0, 1.0, 1.0, 1.0, 0.9688, 1.0, 0.125, 1.0, 0.1562, 1.0, 0.1562, 1.0, 0.125, 1.0, 0.5469, 1.0, 0.5625, 1.0, 0.5625, 1.0, 0.5469, 1.0, 0.9375, 1.0, 0.9688, 1.0, 0.9688, 1.0, 0.9375, 1.0, 0.09375, 1.0, 0.125, 1.0, 0.125, 1.0, 0.09375, 1.0, 0.5, 1.0, 0.5312, 1.0, 0.5312, 1.0, 0.5, 1.0, 0.9062, 1.0, 0.9375, 1.0, 0.9375, 1.0, 0.9062, 1.0, 0.0625, 1.0, 0.09375, 1.0, 0.09375, 1.0, 0.0625, 1.0, 0.4688, 1.0, 0.5, 1.0, 0.5, 1.0, 0.4688, 1.0, 0.875, 1.0, 0.9062, 1.0, 0.9062, 1.0, 0.875, 1.0, 0.03125, 1.0, 0.0625, 1.0, 0.0625, 1.0, 0.03125, 1.0, 0.5312, 1.0, 0.5469, 1.0, 0.5469, 1.0, 0.5312, 1.0, 0.5312, 1.0, 0.5469, 1.0, 0.5469, 1.0, 0.5312, 1.0, 0.5312, 1.0, 0.5469, 1.0, 0.5469, 1.0, 0.5312, 1.0, 0.5625, 0.5683, 0.5625, 0.6271, 0.5469, 0.6271, 0.5469, 0.5683, 0.5625, 0.7543, 0.5625, 0.8771, 0.5469, 0.8771, 0.5469, 0.7543, 0.5625, 0.6271, 0.5625, 0.7543, 0.5469, 0.7543, 0.5469, 0.6271, 0.5625, 0.9386, 0.5625, 1.0, 0.5469, 1.0, 0.5469, 0.9386, 0.5625, 0.8771, 0.5625, 0.9386, 0.5469, 0.9386, 0.5469, 0.8771, 0.03125, 0.8771, 0.03125, 0.9386, -0.0005307, 0.9386, -0.001061, 0.8771, 0.0625, 0.8771, 0.0625, 0.9386, 0.03125, 0.9386, 0.03125, 0.8771, 0.09375, 0.8771, 0.09375, 0.9386, 0.0625, 0.9386, 0.0625, 0.8771, 0.125, 0.8771, 0.125, 0.9386, 0.09375, 0.9386, 0.09375, 0.8771, 0.1562, 0.8771, 0.1563, 0.9386, 0.125, 0.9386, 0.125, 0.8771, 0.1875, 0.8771, 0.1875, 0.9386, 0.1563, 0.9386, 0.1562, 0.8771, 0.2188, 0.8771, 0.2187, 0.9386, 0.1875, 0.9386, 0.1875, 0.8771, 0.25, 0.8771, 0.25, 0.9386, 0.2187, 0.9386, 0.2188, 0.8771, 0.2812, 0.8771, 0.2812, 0.9386, 0.25, 0.9386, 0.25, 0.8771, 0.3125, 0.8771, 0.3125, 0.9386, 0.2812, 0.9386, 0.2812, 0.8771, 0.3437, 0.8771, 0.3437, 0.9386, 0.3125, 0.9386, 0.3125, 0.8771, 0.375, 0.8771, 0.375, 0.9386, 0.3437, 0.9386, 0.3437, 0.8771, 0.4062, 0.8771, 0.4062, 0.9386, 0.375, 0.9386, 0.375, 0.8771, 0.4375, 0.8771, 0.4375, 0.9386, 0.4062, 0.9386, 0.4062, 0.8771, 0.4688, 0.8771, 0.4688, 0.9386, 0.4375, 0.9386, 0.4375, 0.8771, 0.5, 0.8771, 0.5, 0.9386, 0.4688, 0.9386, 0.4688, 0.8771, 0.5312, 0.8771, 0.5312, 0.9386, 0.5, 0.9386, 0.5, 0.8771, 0.5469, 0.8771, 0.5469, 0.9386, 0.5312, 0.9386, 0.5312, 0.8771, 0.5938, 0.8771, 0.5938, 0.9386, 0.5625, 0.9386, 0.5625, 0.8771, 0.625, 0.8771, 0.625, 0.9386, 0.5938, 0.9386, 0.5938, 0.8771, 0.6562, 0.8771, 0.6562, 0.9386, 0.625, 0.9386, 0.625, 0.8771, 0.6875, 0.8771, 0.6875, 0.9386, 0.6562, 0.9386, 0.6562, 0.8771, 0.75, 0.5683, 0.75, 0.6271, 0.75, 0.6271, 0.75, 0.5683, 0.7188, 0.9386, 0.6875, 0.9386, 0.6875, 0.9386, 0.7188, 0.9386, 0.7812, 0.8771, 0.7812, 0.9386, 0.75, 0.9386, 0.75, 0.8771, 0.8125, 0.8771, 0.8125, 0.9386, 0.7812, 0.9386, 0.7812, 0.8771, 0.8437, 0.8771, 0.8438, 0.9386, 0.8125, 0.9386, 0.8125, 0.8771, 0.875, 0.8771, 0.875, 0.9386, 0.8438, 0.9386, 0.8437, 0.8771, 0.9062, 0.8771, 0.9062, 0.9386, 0.875, 0.9386, 0.875, 0.8771, 0.9375, 0.8771, 0.9375, 0.9386, 0.9062, 0.9386, 0.9062, 0.8771, 0.9687, 0.8771, 0.9688, 0.9386, 0.9375, 0.9386, 0.9375, 0.8771, 1.001, 0.8771, 1.001, 0.9386, 0.9688, 0.9386, 0.9687, 0.8771, 0.5625, 0.5, 0.5625, 0.5683, 0.5469, 0.5683, 0.5469, 0.5, 0.03125, 0.5, 0.03125, 0.5683, -0.0005698, 0.5683, 0.0, 0.5, 0.0625, 0.5, 0.0625, 0.5683, 0.03125, 0.5683, 0.03125, 0.5, 0.09375, 0.5, 0.09375, 0.5683, 0.0625, 0.5683, 0.0625, 0.5, 0.125, 0.5, 0.125, 0.5683, 0.09375, 0.5683, 0.09375, 0.5, 0.1562, 0.5, 0.1562, 0.5683, 0.125, 0.5683, 0.125, 0.5, 0.1875, 0.5, 0.1875, 0.5683, 0.1562, 0.5683, 0.1562, 0.5, 0.2188, 0.5, 0.2188, 0.5683, 0.1875, 0.5683, 0.1875, 0.5, 0.25, 0.5, 0.25, 0.5683, 0.2188, 0.5683, 0.2188, 0.5, 0.2812, 0.5, 0.2813, 0.5683, 0.25, 0.5683, 0.25, 0.5, 0.3125, 0.5, 0.3125, 0.5683, 0.2813, 0.5683, 0.2812, 0.5, 0.3438, 0.5, 0.3438, 0.5683, 0.3125, 0.5683, 0.3125, 0.5, 0.375, 0.5, 0.375, 0.5683, 0.3438, 0.5683, 0.3438, 0.5, 0.4062, 0.5, 0.4062, 0.5683, 0.375, 0.5683, 0.375, 0.5, 0.4375, 0.5, 0.4375, 0.5683, 0.4062, 0.5683, 0.4062, 0.5, 0.4688, 0.5, 0.4688, 0.5683, 0.4375, 0.5683, 0.4375, 0.5, 0.5, 0.5, 0.5, 0.5683, 0.4688, 0.5683, 0.4688, 0.5, 0.5312, 0.5, 0.5312, 0.5683, 0.5, 0.5683, 0.5, 0.5, 0.5469, 0.5, 0.5469, 0.5683, 0.5312, 0.5683, 0.5312, 0.5, 0.5938, 0.5, 0.5938, 0.5683, 0.5625, 0.5683, 0.5625, 0.5, 0.625, 0.5, 0.625, 0.5683, 0.5938, 0.5683, 0.5938, 0.5, 0.6562, 0.5, 0.6562, 0.5683, 0.625, 0.5683, 0.625, 0.5, 0.6875, 0.5, 0.6875, 0.5683, 0.6562, 0.5683, 0.6562, 0.5, 0.7188, 0.5, 0.7188, 0.5683, 0.6875, 0.5683, 0.6875, 0.5, 0.75, 0.5, 0.75, 0.5683, 0.7188, 0.5683, 0.7188, 0.5, 0.7812, 0.5, 0.7812, 0.5683, 0.75, 0.5683, 0.75, 0.5, 0.8125, 0.5, 0.8125, 0.5683, 0.7812, 0.5683, 0.7812, 0.5, 0.8438, 0.5, 0.8437, 0.5683, 0.8125, 0.5683, 0.8125, 0.5, 0.875, 0.5, 0.875, 0.5683, 0.8437, 0.5683, 0.8438, 0.5, 0.9062, 0.5, 0.9063, 0.5683, 0.875, 0.5683, 0.875, 0.5, 0.9375, 0.5, 0.9375, 0.5683, 0.9063, 0.5683, 0.9062, 0.5, 0.9688, 0.5, 0.9688, 0.5683, 0.9375, 0.5683, 0.9375, 0.5, 1.0, 0.5, 1.001, 0.5683, 0.9688, 0.5683, 0.9688, 0.5, 0.6875, 0.9386, 0.7188, 0.9386, 0.7188, 0.9386, 0.6875, 0.9386, 0.6875, 0.8771, 0.6875, 0.9386, 0.6875, 0.9386, 0.6875, 0.8771, 0.7188, 0.8771, 0.6875, 0.8771, 0.6875, 0.8771, 0.7188, 0.8771, 0.75, 0.8771, 0.7188, 0.8771, 0.7188, 0.8771, 0.75, 0.8771, 0.75, 0.8771, 0.75, 0.9386, 0.75, 0.9386, 0.75, 0.8771, 0.6875, 0.5683, 0.7188, 0.5683, 0.7188, 0.5683, 0.6875, 0.5683, 0.6875, 0.6271, 0.6875, 0.5683, 0.6875, 0.5683, 0.6875, 0.6271, 0.75, 0.6271, 0.7188, 0.6271, 0.7188, 0.6271, 0.75, 0.6271, 0.7188, 0.5683, 0.75, 0.5683, 0.75, 0.5683, 0.7188, 0.5683, 0.7188, 0.6271, 0.6875, 0.6271, 0.6875, 0.6271, 0.7188, 0.6271, 0.6875, 0.8771, 0.7188, 0.8771, 0.7188, 0.8771, 0.6875, 0.8771, 0.6875, 0.9386, 0.6875, 0.8771, 0.6875, 0.8771, 0.6875, 0.9386, 0.7188, 0.9386, 0.75, 0.9386, 0.75, 0.9386, 0.7188, 0.9386, 0.75, 0.9386, 0.75, 0.8771, 0.75, 0.8771, 0.75, 0.9386, 0.75, 0.7558, 0.75, 0.7537, 0.75, 0.8771, 0.75, 0.9386, 0.7188, 0.7558, 0.75, 0.7558, 0.75, 0.9386, 0.7188, 0.9386, 0.75, 0.7537, 0.7188, 0.7537, 0.7188, 0.8771, 0.75, 0.8771, 0.7188, 0.7537, 0.6875, 0.7537, 0.6875, 0.8771, 0.7188, 0.8771, 0.6875, 0.7537, 0.6875, 0.7558, 0.6875, 0.9386, 0.6875, 0.8771, 0.6875, 0.7558, 0.7188, 0.7558, 0.7188, 0.9386, 0.6875, 0.9386, 0.6875, 0.5683, 0.7188, 0.5683, 0.7188, 0.7558, 0.6875, 0.7558, 0.6875, 0.6271, 0.6875, 0.5683, 0.6875, 0.7558, 0.6875, 0.7537, 0.7188, 0.6271, 0.6875, 0.6271, 0.6875, 0.7537, 0.7188, 0.7537, 0.75, 0.6271, 0.7188, 0.6271, 0.7188, 0.7537, 0.75, 0.7537, 0.7188, 0.5683, 0.75, 0.5683, 0.75, 0.7558, 0.7188, 0.7558, 0.75, 0.5683, 0.75, 0.6271, 0.75, 0.7537, 0.75, 0.7558])
me_cylinder.use_remesh_fix_poles = True
me_cylinder.use_remesh_preserve_attributes = False
me_cylinder.update()

# ---- objects
ob_cylinder = bpy.data.objects.new('Cylinder', me_cylinder)

# ---- transforms, parenting, visibility, modifiers, constraints
ob_cylinder.location = (-0.4215, 0.09604, -0.7909)
_m = ob_cylinder.modifiers.new('Subdivision', 'SUBSURF')
_m.render_levels = 6
_m.show_only_control_edges = False

# ---- collection membership
col_collection.objects.link(ob_cylinder)

# ---- scene / render settings (as saved in the file)
scene.frame_start = 1; scene.frame_end = 250; scene.frame_set(1)
scene.render.engine = 'BLENDER_EEVEE_NEXT'
scene.cycles.use_denoising = False
scene.cycles.samples = 128
scene.cycles.sampling_pattern = 'TABULATED_SOBOL'
scene.cycles.use_adaptive_sampling = False
scene.cycles.use_light_tree = False
scene.view_settings.view_transform = 'Filmic'
bpy.context.view_layer.update()

# ---- added for rendering (the .blend has no active camera and no usable light): camera, sun
cam_auto = bpy.data.cameras.new('AutoCamera')
cam_auto.lens = 50.0
cam_auto.sensor_width = 36.0
cam_auto.clip_end = 1000.0
ob_auto_camera = bpy.data.objects.new('AutoCamera', cam_auto)
scene.collection.objects.link(ob_auto_camera)
ob_auto_camera.location = (3.33281, -4.10287, 2.00841)
ob_auto_camera.rotation_euler = (1.09748, -7.21219e-08, 0.694738)
scene.camera = ob_auto_camera
light_auto_sun = bpy.data.lights.new('AutoSun', 'SUN')
light_auto_sun.energy = 3.0
light_auto_sun.angle = 0.0523599
ob_auto_sun = bpy.data.objects.new('AutoSun', light_auto_sun)
scene.collection.objects.link(ob_auto_sun)
ob_auto_sun.rotation_euler = (0.872665, 0.174533, 0.523599)
bpy.context.view_layer.update()
